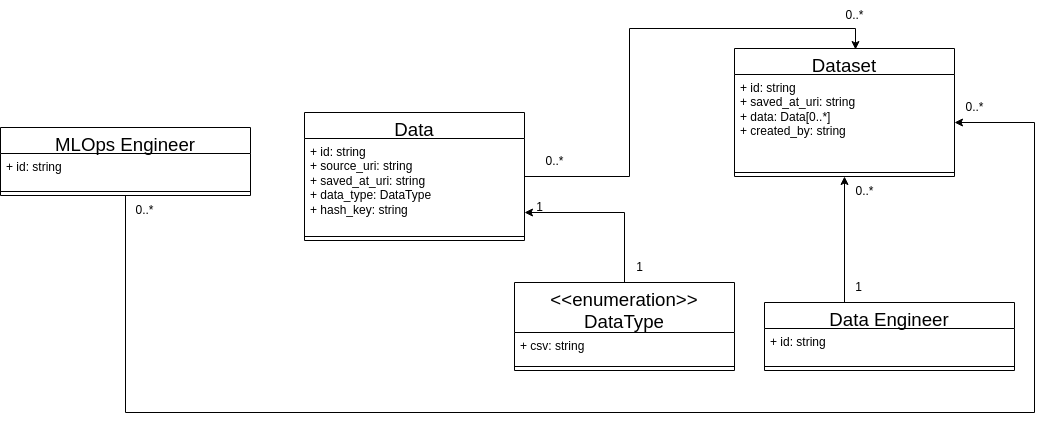

The diagram above was exported from draw.io. Its source (the exported page's mxGraphModel, read from the mxfile embedded in the PNG):
<mxGraphModel dx="4837" dy="1983" grid="1" gridSize="10" guides="1" tooltips="1" connect="1" arrows="1" fold="1" page="1" pageScale="1" pageWidth="827" pageHeight="1169" math="0" shadow="0">
  <root>
    <mxCell id="0" />
    <mxCell id="1" parent="0" />
    <mxCell id="hf-O0B1GmVOY4z8tPpNY-16" value="&lt;span style=&quot;font-family: Arial, sans-serif; font-size: 18.6667px; font-weight: 400; white-space-collapse: preserve;&quot;&gt;MLOps Engineer&lt;/span&gt;" style="swimlane;fontStyle=1;align=center;verticalAlign=top;childLayout=stackLayout;horizontal=1;startSize=26;horizontalStack=0;resizeParent=1;resizeParentMax=0;resizeLast=0;collapsible=1;marginBottom=0;whiteSpace=wrap;html=1;" parent="1" vertex="1">
      <mxGeometry x="-660" y="947" width="250" height="68" as="geometry" />
    </mxCell>
    <mxCell id="hf-O0B1GmVOY4z8tPpNY-17" value="+ id: string&lt;div&gt;&lt;br&gt;&lt;/div&gt;" style="text;strokeColor=none;fillColor=none;align=left;verticalAlign=top;spacingLeft=4;spacingRight=4;overflow=hidden;rotatable=0;points=[[0,0.5],[1,0.5]];portConstraint=eastwest;whiteSpace=wrap;html=1;" parent="hf-O0B1GmVOY4z8tPpNY-16" vertex="1">
      <mxGeometry y="26" width="250" height="34" as="geometry" />
    </mxCell>
    <mxCell id="hf-O0B1GmVOY4z8tPpNY-18" value="" style="line;strokeWidth=1;fillColor=none;align=left;verticalAlign=middle;spacingTop=-1;spacingLeft=3;spacingRight=3;rotatable=0;labelPosition=right;points=[];portConstraint=eastwest;strokeColor=inherit;" parent="hf-O0B1GmVOY4z8tPpNY-16" vertex="1">
      <mxGeometry y="60" width="250" height="8" as="geometry" />
    </mxCell>
    <mxCell id="hf-O0B1GmVOY4z8tPpNY-20" value="&lt;span id=&quot;docs-internal-guid-ba347854-7fff-4613-415e-fc4b32efff87&quot; style=&quot;font-weight:normal;&quot;&gt;&lt;span style=&quot;font-size: 14pt; font-family: Arial, sans-serif; background-color: transparent; font-variant-numeric: normal; font-variant-east-asian: normal; font-variant-alternates: normal; font-variant-position: normal; vertical-align: baseline; white-space-collapse: preserve;&quot;&gt;Data Engineer&lt;/span&gt;&lt;/span&gt;" style="swimlane;fontStyle=1;align=center;verticalAlign=top;childLayout=stackLayout;horizontal=1;startSize=26;horizontalStack=0;resizeParent=1;resizeParentMax=0;resizeLast=0;collapsible=1;marginBottom=0;whiteSpace=wrap;html=1;" parent="1" vertex="1">
      <mxGeometry x="104" y="1122" width="250" height="68" as="geometry" />
    </mxCell>
    <mxCell id="hf-O0B1GmVOY4z8tPpNY-21" value="+ id: string&lt;div&gt;&lt;div&gt;&lt;br&gt;&lt;/div&gt;&lt;/div&gt;" style="text;strokeColor=none;fillColor=none;align=left;verticalAlign=top;spacingLeft=4;spacingRight=4;overflow=hidden;rotatable=0;points=[[0,0.5],[1,0.5]];portConstraint=eastwest;whiteSpace=wrap;html=1;" parent="hf-O0B1GmVOY4z8tPpNY-20" vertex="1">
      <mxGeometry y="26" width="250" height="34" as="geometry" />
    </mxCell>
    <mxCell id="hf-O0B1GmVOY4z8tPpNY-22" value="" style="line;strokeWidth=1;fillColor=none;align=left;verticalAlign=middle;spacingTop=-1;spacingLeft=3;spacingRight=3;rotatable=0;labelPosition=right;points=[];portConstraint=eastwest;strokeColor=inherit;" parent="hf-O0B1GmVOY4z8tPpNY-20" vertex="1">
      <mxGeometry y="60" width="250" height="8" as="geometry" />
    </mxCell>
    <mxCell id="hf-O0B1GmVOY4z8tPpNY-24" value="&lt;span id=&quot;docs-internal-guid-065e502b-7fff-74e7-58ec-3a65f957dd3a&quot; style=&quot;font-weight:normal;&quot;&gt;&lt;span style=&quot;font-size: 14pt; font-family: Arial, sans-serif; background-color: transparent; font-variant-numeric: normal; font-variant-east-asian: normal; font-variant-alternates: normal; font-variant-position: normal; vertical-align: baseline; white-space-collapse: preserve;&quot;&gt;Data&lt;/span&gt;&lt;/span&gt;" style="swimlane;fontStyle=1;align=center;verticalAlign=top;childLayout=stackLayout;horizontal=1;startSize=26;horizontalStack=0;resizeParent=1;resizeParentMax=0;resizeLast=0;collapsible=1;marginBottom=0;whiteSpace=wrap;html=1;" parent="1" vertex="1">
      <mxGeometry x="-356" y="932" width="220" height="128" as="geometry" />
    </mxCell>
    <mxCell id="hf-O0B1GmVOY4z8tPpNY-25" value="+ id: string&lt;div&gt;+ source_uri: string&lt;div&gt;+ saved_at_uri: string&lt;/div&gt;&lt;div&gt;+ data_type: DataType&lt;/div&gt;&lt;div&gt;+ hash_key: string&lt;br&gt;&lt;/div&gt;&lt;div&gt;&lt;br&gt;&lt;/div&gt;&lt;div&gt;&lt;br&gt;&lt;div&gt;&lt;br&gt;&lt;/div&gt;&lt;/div&gt;&lt;/div&gt;" style="text;strokeColor=none;fillColor=none;align=left;verticalAlign=top;spacingLeft=4;spacingRight=4;overflow=hidden;rotatable=0;points=[[0,0.5],[1,0.5]];portConstraint=eastwest;whiteSpace=wrap;html=1;" parent="hf-O0B1GmVOY4z8tPpNY-24" vertex="1">
      <mxGeometry y="26" width="220" height="94" as="geometry" />
    </mxCell>
    <mxCell id="hf-O0B1GmVOY4z8tPpNY-26" value="" style="line;strokeWidth=1;fillColor=none;align=left;verticalAlign=middle;spacingTop=-1;spacingLeft=3;spacingRight=3;rotatable=0;labelPosition=right;points=[];portConstraint=eastwest;strokeColor=inherit;" parent="hf-O0B1GmVOY4z8tPpNY-24" vertex="1">
      <mxGeometry y="120" width="220" height="8" as="geometry" />
    </mxCell>
    <mxCell id="hf-O0B1GmVOY4z8tPpNY-40" value="1" style="text;html=1;align=center;verticalAlign=middle;resizable=0;points=[];autosize=1;strokeColor=none;fillColor=none;" parent="1" vertex="1">
      <mxGeometry x="183" y="1092" width="30" height="30" as="geometry" />
    </mxCell>
    <mxCell id="hf-O0B1GmVOY4z8tPpNY-41" value="0..*" style="text;html=1;align=center;verticalAlign=middle;resizable=0;points=[];autosize=1;strokeColor=none;fillColor=none;" parent="1" vertex="1">
      <mxGeometry x="-126" y="966" width="40" height="30" as="geometry" />
    </mxCell>
    <mxCell id="hf-O0B1GmVOY4z8tPpNY-42" value="0..*" style="text;html=1;align=center;verticalAlign=middle;resizable=0;points=[];autosize=1;strokeColor=none;fillColor=none;" parent="1" vertex="1">
      <mxGeometry x="174" y="820" width="40" height="30" as="geometry" />
    </mxCell>
    <mxCell id="hf-O0B1GmVOY4z8tPpNY-43" value="&lt;span id=&quot;docs-internal-guid-065e502b-7fff-74e7-58ec-3a65f957dd3a&quot; style=&quot;font-weight:normal;&quot;&gt;&lt;span style=&quot;font-size: 14pt; font-family: Arial, sans-serif; background-color: transparent; font-variant-numeric: normal; font-variant-east-asian: normal; font-variant-alternates: normal; font-variant-position: normal; vertical-align: baseline; white-space-collapse: preserve;&quot;&gt;Dataset&lt;/span&gt;&lt;/span&gt;" style="swimlane;fontStyle=1;align=center;verticalAlign=top;childLayout=stackLayout;horizontal=1;startSize=26;horizontalStack=0;resizeParent=1;resizeParentMax=0;resizeLast=0;collapsible=1;marginBottom=0;whiteSpace=wrap;html=1;" parent="1" vertex="1">
      <mxGeometry x="74" y="868" width="220" height="128" as="geometry" />
    </mxCell>
    <mxCell id="hf-O0B1GmVOY4z8tPpNY-44" value="+ id: string&lt;div&gt;&lt;div&gt;+ saved_at_uri: string&lt;/div&gt;&lt;div&gt;&lt;span style=&quot;background-color: initial;&quot;&gt;+ data: Data[0..*]&lt;/span&gt;&lt;/div&gt;&lt;div&gt;&lt;div&gt;+ created_by: string&lt;span style=&quot;background-color: initial;&quot;&gt;&lt;br&gt;&lt;/span&gt;&lt;/div&gt;&lt;div&gt;&lt;br&gt;&lt;/div&gt;&lt;/div&gt;&lt;div&gt;&lt;br&gt;&lt;/div&gt;&lt;div&gt;&lt;br&gt;&lt;div&gt;&lt;br&gt;&lt;/div&gt;&lt;/div&gt;&lt;/div&gt;" style="text;strokeColor=none;fillColor=none;align=left;verticalAlign=top;spacingLeft=4;spacingRight=4;overflow=hidden;rotatable=0;points=[[0,0.5],[1,0.5]];portConstraint=eastwest;whiteSpace=wrap;html=1;" parent="hf-O0B1GmVOY4z8tPpNY-43" vertex="1">
      <mxGeometry y="26" width="220" height="94" as="geometry" />
    </mxCell>
    <mxCell id="hf-O0B1GmVOY4z8tPpNY-45" value="" style="line;strokeWidth=1;fillColor=none;align=left;verticalAlign=middle;spacingTop=-1;spacingLeft=3;spacingRight=3;rotatable=0;labelPosition=right;points=[];portConstraint=eastwest;strokeColor=inherit;" parent="hf-O0B1GmVOY4z8tPpNY-43" vertex="1">
      <mxGeometry y="120" width="220" height="8" as="geometry" />
    </mxCell>
    <mxCell id="hf-O0B1GmVOY4z8tPpNY-49" style="edgeStyle=orthogonalEdgeStyle;rounded=0;orthogonalLoop=1;jettySize=auto;html=1;" parent="1" source="hf-O0B1GmVOY4z8tPpNY-46" target="hf-O0B1GmVOY4z8tPpNY-25" edge="1">
      <mxGeometry relative="1" as="geometry">
        <Array as="points">
          <mxPoint x="-36" y="1032" />
        </Array>
      </mxGeometry>
    </mxCell>
    <mxCell id="hf-O0B1GmVOY4z8tPpNY-46" value="&lt;div&gt;&lt;font face=&quot;Arial, sans-serif&quot;&gt;&lt;span style=&quot;font-size: 18.6667px; font-weight: 400; white-space-collapse: preserve;&quot;&gt;&amp;lt;&amp;lt;enumeration&amp;gt;&amp;gt;&lt;/span&gt;&lt;/font&gt;&lt;/div&gt;&lt;span id=&quot;docs-internal-guid-065e502b-7fff-74e7-58ec-3a65f957dd3a&quot; style=&quot;font-weight:normal;&quot;&gt;&lt;span style=&quot;font-size: 14pt; font-family: Arial, sans-serif; background-color: transparent; font-variant-numeric: normal; font-variant-east-asian: normal; font-variant-alternates: normal; font-variant-position: normal; vertical-align: baseline; white-space-collapse: preserve;&quot;&gt;DataType&lt;/span&gt;&lt;/span&gt;" style="swimlane;fontStyle=1;align=center;verticalAlign=top;childLayout=stackLayout;horizontal=1;startSize=50;horizontalStack=0;resizeParent=1;resizeParentMax=0;resizeLast=0;collapsible=1;marginBottom=0;whiteSpace=wrap;html=1;" parent="1" vertex="1">
      <mxGeometry x="-146" y="1102" width="220" height="88" as="geometry" />
    </mxCell>
    <mxCell id="hf-O0B1GmVOY4z8tPpNY-47" value="+ csv: string&lt;div&gt;&lt;div&gt;&lt;br&gt;&lt;div&gt;&lt;br&gt;&lt;/div&gt;&lt;/div&gt;&lt;/div&gt;" style="text;strokeColor=none;fillColor=none;align=left;verticalAlign=top;spacingLeft=4;spacingRight=4;overflow=hidden;rotatable=0;points=[[0,0.5],[1,0.5]];portConstraint=eastwest;whiteSpace=wrap;html=1;" parent="hf-O0B1GmVOY4z8tPpNY-46" vertex="1">
      <mxGeometry y="50" width="220" height="30" as="geometry" />
    </mxCell>
    <mxCell id="hf-O0B1GmVOY4z8tPpNY-48" value="" style="line;strokeWidth=1;fillColor=none;align=left;verticalAlign=middle;spacingTop=-1;spacingLeft=3;spacingRight=3;rotatable=0;labelPosition=right;points=[];portConstraint=eastwest;strokeColor=inherit;" parent="hf-O0B1GmVOY4z8tPpNY-46" vertex="1">
      <mxGeometry y="80" width="220" height="8" as="geometry" />
    </mxCell>
    <mxCell id="hf-O0B1GmVOY4z8tPpNY-50" style="edgeStyle=orthogonalEdgeStyle;rounded=0;orthogonalLoop=1;jettySize=auto;html=1;entryX=0.55;entryY=0.008;entryDx=0;entryDy=0;entryPerimeter=0;" parent="1" source="hf-O0B1GmVOY4z8tPpNY-24" target="hf-O0B1GmVOY4z8tPpNY-43" edge="1">
      <mxGeometry relative="1" as="geometry" />
    </mxCell>
    <mxCell id="hf-O0B1GmVOY4z8tPpNY-53" style="edgeStyle=orthogonalEdgeStyle;rounded=0;orthogonalLoop=1;jettySize=auto;html=1;entryX=1;entryY=0.5;entryDx=0;entryDy=0;" parent="1" source="hf-O0B1GmVOY4z8tPpNY-16" target="hf-O0B1GmVOY4z8tPpNY-44" edge="1">
      <mxGeometry relative="1" as="geometry">
        <Array as="points">
          <mxPoint x="-535" y="1232" />
          <mxPoint x="374" y="1232" />
          <mxPoint x="374" y="942" />
          <mxPoint x="294" y="942" />
        </Array>
      </mxGeometry>
    </mxCell>
    <mxCell id="hf-O0B1GmVOY4z8tPpNY-54" style="edgeStyle=orthogonalEdgeStyle;rounded=0;orthogonalLoop=1;jettySize=auto;html=1;entryX=0.5;entryY=1;entryDx=0;entryDy=0;exitX=0.32;exitY=0;exitDx=0;exitDy=0;exitPerimeter=0;" parent="1" source="hf-O0B1GmVOY4z8tPpNY-20" target="hf-O0B1GmVOY4z8tPpNY-43" edge="1">
      <mxGeometry relative="1" as="geometry" />
    </mxCell>
    <mxCell id="hf-O0B1GmVOY4z8tPpNY-55" value="0..*" style="text;html=1;align=center;verticalAlign=middle;resizable=0;points=[];autosize=1;strokeColor=none;fillColor=none;" parent="1" vertex="1">
      <mxGeometry x="184" y="996" width="40" height="30" as="geometry" />
    </mxCell>
    <mxCell id="hf-O0B1GmVOY4z8tPpNY-56" value="0..*" style="text;html=1;align=center;verticalAlign=middle;resizable=0;points=[];autosize=1;strokeColor=none;fillColor=none;" parent="1" vertex="1">
      <mxGeometry x="-536" y="1015" width="40" height="30" as="geometry" />
    </mxCell>
    <mxCell id="7Wgbierc5l2HLJ-sa_NE-23" value="0..*" style="text;html=1;align=center;verticalAlign=middle;resizable=0;points=[];autosize=1;strokeColor=none;fillColor=none;" parent="1" vertex="1">
      <mxGeometry x="294" y="912" width="40" height="30" as="geometry" />
    </mxCell>
    <mxCell id="hf-O0B1GmVOY4z8tPpNY-58" value="1" style="text;html=1;align=center;verticalAlign=middle;resizable=0;points=[];autosize=1;strokeColor=none;fillColor=none;" parent="1" vertex="1">
      <mxGeometry x="-36" y="1072" width="30" height="30" as="geometry" />
    </mxCell>
    <mxCell id="hf-O0B1GmVOY4z8tPpNY-59" value="1" style="text;html=1;align=center;verticalAlign=middle;resizable=0;points=[];autosize=1;strokeColor=none;fillColor=none;" parent="1" vertex="1">
      <mxGeometry x="-136" y="1012" width="30" height="30" as="geometry" />
    </mxCell>
  </root>
</mxGraphModel>